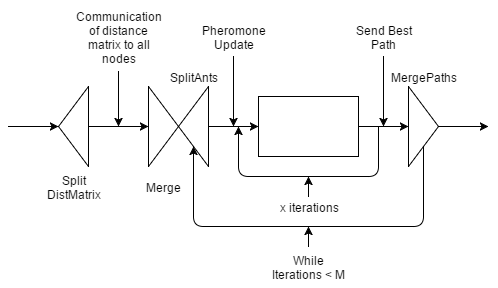

The diagram above was exported from draw.io. Its source (the exported page's mxGraphModel, read from the mxfile embedded in the PNG):
<mxGraphModel dx="710" dy="771" grid="1" gridSize="10" guides="1" tooltips="1" connect="1" arrows="1" fold="1" page="1" pageScale="1" pageWidth="826" pageHeight="1169" background="#ffffff" math="0">
  <root>
    <mxCell id="0" />
    <mxCell id="1" parent="0" />
    <mxCell id="12" style="edgeStyle=orthogonalEdgeStyle;rounded=0;html=1;exitX=1;exitY=0.5;entryX=0;entryY=0.5;" edge="1" parent="1" source="2" target="4">
      <mxGeometry relative="1" as="geometry" />
    </mxCell>
    <mxCell id="2" value="" style="rounded=0;whiteSpace=wrap;html=1;" vertex="1" parent="1">
      <mxGeometry x="420" y="190" width="100" height="60" as="geometry" />
    </mxCell>
    <mxCell id="10" style="edgeStyle=orthogonalEdgeStyle;rounded=0;html=1;exitX=1;exitY=0.5;entryX=1;entryY=0.5;" edge="1" parent="1" source="3" target="6">
      <mxGeometry relative="1" as="geometry" />
    </mxCell>
    <mxCell id="3" value="" style="triangle;whiteSpace=wrap;html=1;rounded=0;" vertex="1" parent="1">
      <mxGeometry x="310" y="180" width="30" height="80" as="geometry" />
    </mxCell>
    <mxCell id="16" style="edgeStyle=orthogonalEdgeStyle;rounded=0;html=1;exitX=1;exitY=0.5;" edge="1" parent="1" source="4">
      <mxGeometry relative="1" as="geometry">
        <mxPoint x="650" y="220" as="targetPoint" />
      </mxGeometry>
    </mxCell>
    <mxCell id="4" value="" style="triangle;whiteSpace=wrap;html=1;rounded=0;" vertex="1" parent="1">
      <mxGeometry x="570" y="180" width="30" height="80" as="geometry" />
    </mxCell>
    <mxCell id="15" style="edgeStyle=orthogonalEdgeStyle;rounded=0;html=1;entryX=0;entryY=0.5;exitX=0;exitY=0.5;" edge="1" parent="1" source="5" target="3">
      <mxGeometry relative="1" as="geometry">
        <mxPoint x="100" y="220" as="sourcePoint" />
        <mxPoint x="170" y="220" as="targetPoint" />
        <Array as="points" />
      </mxGeometry>
    </mxCell>
    <mxCell id="5" value="" style="triangle;whiteSpace=wrap;html=1;rounded=0;rotation=180;" vertex="1" parent="1">
      <mxGeometry x="220" y="180" width="30" height="80" as="geometry" />
    </mxCell>
    <mxCell id="6" value="" style="triangle;whiteSpace=wrap;html=1;rounded=0;rotation=-180;" vertex="1" parent="1">
      <mxGeometry x="340" y="180" width="30" height="80" as="geometry" />
    </mxCell>
    <mxCell id="11" value="" style="endArrow=classic;html=1;exitX=0;exitY=0.5;entryX=0;entryY=0.5;" edge="1" parent="1" source="6" target="2">
      <mxGeometry width="50" height="50" relative="1" as="geometry">
        <mxPoint x="40" y="60" as="sourcePoint" />
        <mxPoint x="90" y="10" as="targetPoint" />
      </mxGeometry>
    </mxCell>
    <mxCell id="17" value="" style="endArrow=classic;html=1;entryX=1;entryY=0.5;" edge="1" parent="1" target="5">
      <mxGeometry width="50" height="50" relative="1" as="geometry">
        <mxPoint x="170" y="220" as="sourcePoint" />
        <mxPoint x="180" y="10" as="targetPoint" />
      </mxGeometry>
    </mxCell>
    <mxCell id="21" value="SplitAnts" style="text;html=1;strokeColor=none;fillColor=none;align=center;verticalAlign=middle;whiteSpace=wrap;overflow=hidden;rounded=0;" vertex="1" parent="1">
      <mxGeometry x="325" y="160" width="60" height="20" as="geometry" />
    </mxCell>
    <mxCell id="24" value="MergePaths" style="text;html=1;strokeColor=none;fillColor=none;align=center;verticalAlign=middle;whiteSpace=wrap;overflow=hidden;rounded=0;" vertex="1" parent="1">
      <mxGeometry x="545" y="160" width="80" height="20" as="geometry" />
    </mxCell>
    <mxCell id="26" style="edgeStyle=orthogonalEdgeStyle;rounded=0;html=1;" edge="1" parent="1" source="25">
      <mxGeometry relative="1" as="geometry">
        <mxPoint x="395" y="220" as="targetPoint" />
      </mxGeometry>
    </mxCell>
    <mxCell id="25" value="Pheromone Update" style="text;html=1;strokeColor=none;fillColor=none;align=center;verticalAlign=middle;whiteSpace=wrap;overflow=hidden;rounded=0;" vertex="1" parent="1">
      <mxGeometry x="360" y="110" width="70" height="40" as="geometry" />
    </mxCell>
    <mxCell id="28" style="edgeStyle=orthogonalEdgeStyle;rounded=0;html=1;" edge="1" parent="1" source="27">
      <mxGeometry relative="1" as="geometry">
        <mxPoint x="545" y="220" as="targetPoint" />
      </mxGeometry>
    </mxCell>
    <mxCell id="27" value="Send Best Path" style="text;html=1;strokeColor=none;fillColor=none;align=center;verticalAlign=middle;whiteSpace=wrap;overflow=hidden;rounded=0;" vertex="1" parent="1">
      <mxGeometry x="510" y="110" width="70" height="40" as="geometry" />
    </mxCell>
    <mxCell id="29" value="" style="endArrow=classic;html=1;" edge="1" parent="1">
      <mxGeometry width="50" height="50" relative="1" as="geometry">
        <mxPoint x="540" y="220" as="sourcePoint" />
        <mxPoint x="400" y="220" as="targetPoint" />
        <Array as="points">
          <mxPoint x="540" y="270" />
          <mxPoint x="400" y="270" />
        </Array>
      </mxGeometry>
    </mxCell>
    <mxCell id="31" style="edgeStyle=orthogonalEdgeStyle;rounded=0;html=1;" edge="1" parent="1" source="30">
      <mxGeometry relative="1" as="geometry">
        <mxPoint x="470" y="270" as="targetPoint" />
      </mxGeometry>
    </mxCell>
    <mxCell id="30" value="x iterations" style="text;html=1;strokeColor=none;fillColor=none;align=center;verticalAlign=middle;whiteSpace=wrap;overflow=hidden;rounded=0;" vertex="1" parent="1">
      <mxGeometry x="430" y="290" width="80" height="20" as="geometry" />
    </mxCell>
    <mxCell id="35" value="" style="endArrow=classic;html=1;exitX=0.5;exitY=1;entryX=0.5;entryY=0;" edge="1" parent="1" source="4" target="6">
      <mxGeometry width="50" height="50" relative="1" as="geometry">
        <mxPoint x="10" y="60" as="sourcePoint" />
        <mxPoint x="340" y="310" as="targetPoint" />
        <Array as="points">
          <mxPoint x="585" y="320" />
          <mxPoint x="355" y="320" />
        </Array>
      </mxGeometry>
    </mxCell>
    <mxCell id="37" style="edgeStyle=orthogonalEdgeStyle;rounded=0;html=1;" edge="1" parent="1" source="36">
      <mxGeometry relative="1" as="geometry">
        <mxPoint x="470" y="320" as="targetPoint" />
      </mxGeometry>
    </mxCell>
    <mxCell id="36" value="While Iterations &amp;lt; M" style="text;html=1;strokeColor=none;fillColor=none;align=center;verticalAlign=middle;whiteSpace=wrap;overflow=hidden;rounded=0;" vertex="1" parent="1">
      <mxGeometry x="430" y="340" width="80" height="40" as="geometry" />
    </mxCell>
    <mxCell id="38" value="Split DistMatrix" style="text;html=1;strokeColor=none;fillColor=none;align=center;verticalAlign=middle;whiteSpace=wrap;overflow=hidden;rounded=0;" vertex="1" parent="1">
      <mxGeometry x="203" y="260" width="65" height="40" as="geometry" />
    </mxCell>
    <mxCell id="39" value="Merge" style="text;html=1;strokeColor=none;fillColor=none;align=center;verticalAlign=middle;whiteSpace=wrap;overflow=hidden;rounded=0;" vertex="1" parent="1">
      <mxGeometry x="305" y="270" width="40" height="20" as="geometry" />
    </mxCell>
    <mxCell id="42" style="edgeStyle=orthogonalEdgeStyle;rounded=0;html=1;" edge="1" parent="1" source="41">
      <mxGeometry relative="1" as="geometry">
        <mxPoint x="280" y="220" as="targetPoint" />
      </mxGeometry>
    </mxCell>
    <mxCell id="41" value="Communication of distance matrix to all nodes" style="text;html=1;strokeColor=none;fillColor=none;align=center;verticalAlign=middle;whiteSpace=wrap;overflow=hidden;" vertex="1" parent="1">
      <mxGeometry x="235" y="95" width="90" height="70" as="geometry" />
    </mxCell>
  </root>
</mxGraphModel>